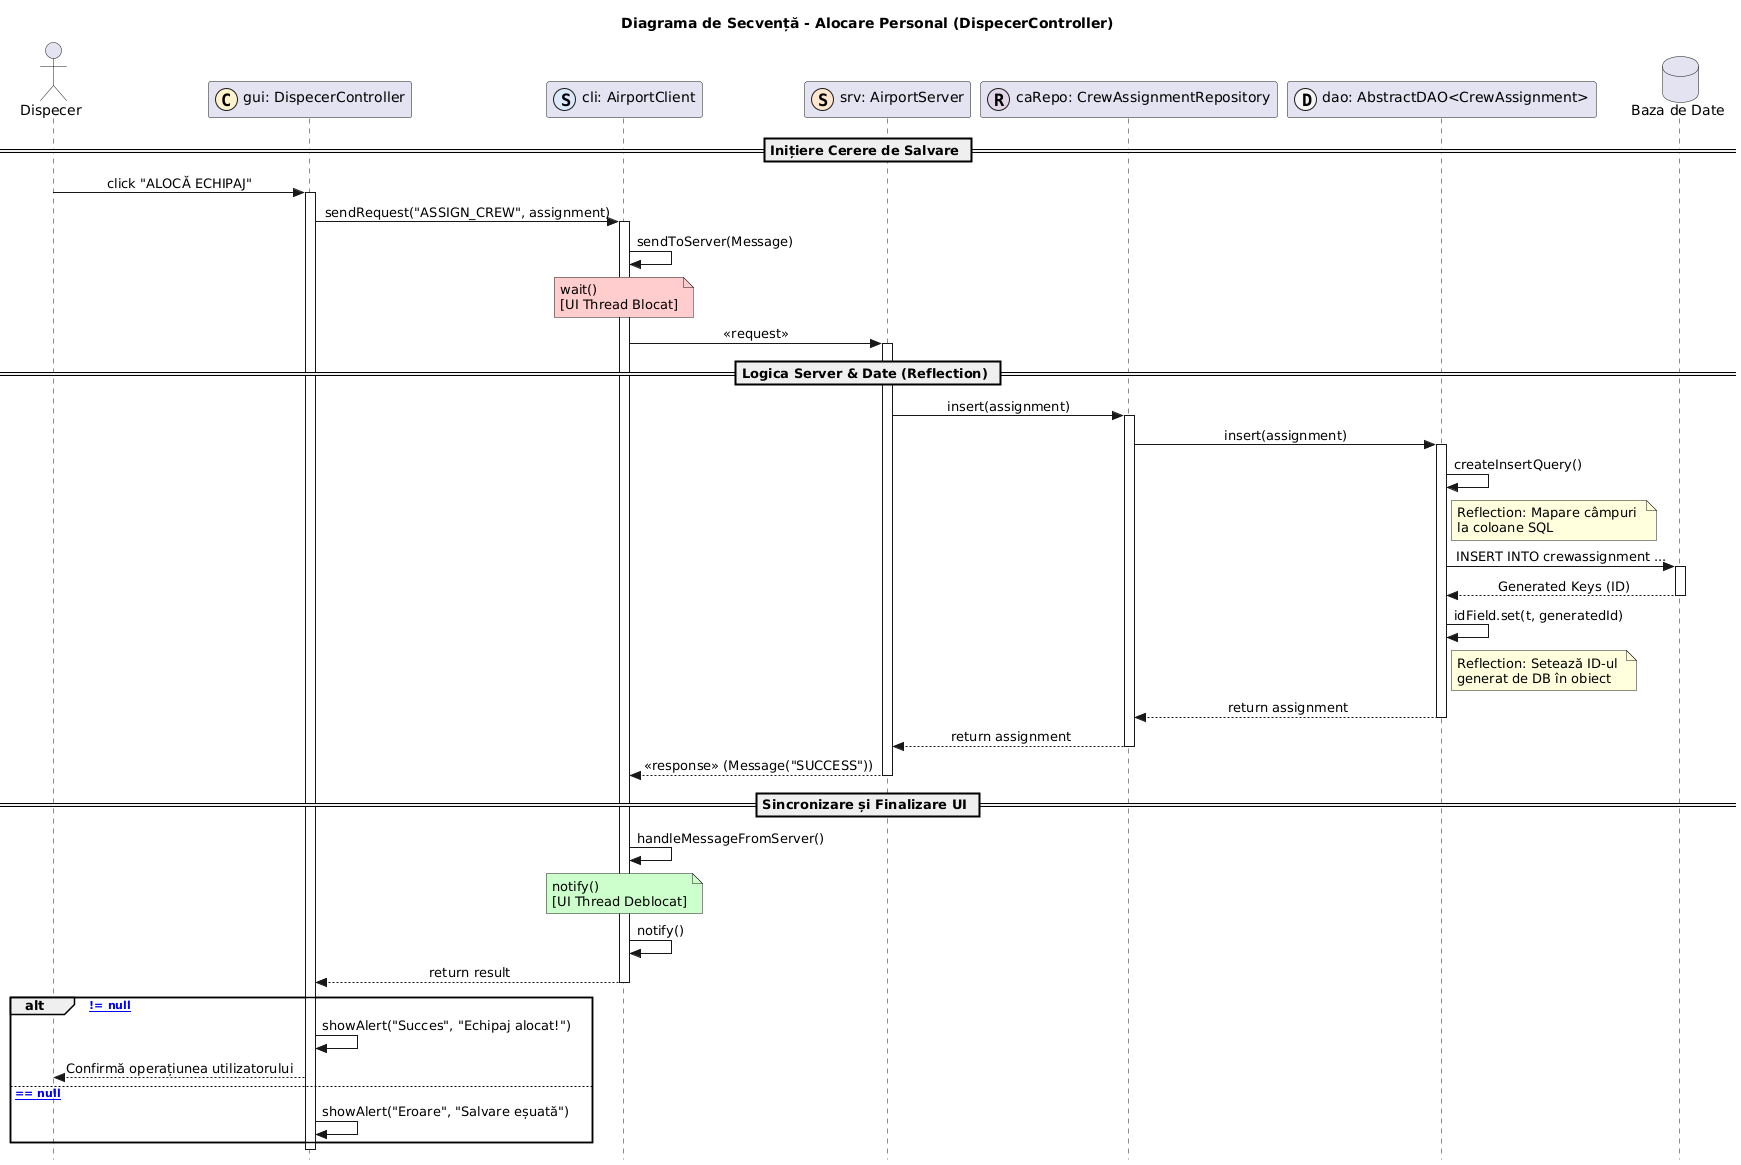

The diagram above was rendered by PlantUML. Its source (embedded in the PNG):
@startuml
title Diagrama de Secvență - Alocare Personal (DispecerController)

skinparam Style strictuml
skinparam SequenceMessageAlignment center

actor "Dispecer" as U
participant "gui: DispecerController" as C << (C,#FFF2CC) >>
participant "cli: AirportClient" as CLI << (S,#DAE8FC) >>
participant "srv: AirportServer" as SRV << (S,#FFE6CC) >>
participant "caRepo: CrewAssignmentRepository" as REPO << (R,#E1D5E7) >>
participant "dao: AbstractDAO<CrewAssignment>" as DAO << (D,#F5F5F5) >>
database "Baza de Date" as DB

== Inițiere Cerere de Salvare ==

U -> C : click "ALOCĂ ECHIPAJ"
activate C

C -> CLI : sendRequest("ASSIGN_CREW", assignment)
activate CLI

CLI -> CLI : sendToServer(Message)
note over CLI #FFCCCC: wait() \n[UI Thread Blocat]
CLI -> SRV : << request >>
activate SRV

== Logica Server & Date (Reflection) ==

SRV -> REPO : insert(assignment)
activate REPO
REPO -> DAO : insert(assignment)
activate DAO

DAO -> DAO : createInsertQuery()
note right of DAO : Reflection: Mapare câmpuri \nla coloane SQL

DAO -> DB : INSERT INTO crewassignment ...
activate DB
DB --> DAO : Generated Keys (ID)
deactivate DB

DAO -> DAO : idField.set(t, generatedId)
note right of DAO : Reflection: Setează ID-ul \ngenerat de DB în obiect

DAO --> REPO : return assignment
deactivate DAO
REPO --> SRV : return assignment
deactivate REPO

SRV --> CLI : << response >> (Message("SUCCESS"))
deactivate SRV

== Sincronizare și Finalizare UI ==

CLI -> CLI : handleMessageFromServer()
note over CLI #CCFFCC: notify() \n[UI Thread Deblocat]
CLI -> CLI : notify()

CLI --> C : return result
deactivate CLI

alt [result != null]
    C -> C : showAlert("Succes", "Echipaj alocat!")
    C --> U : Confirmă operațiunea utilizatorului
else [result == null]
    C -> C : showAlert("Eroare", "Salvare eșuată")
end

deactivate C
@enduml